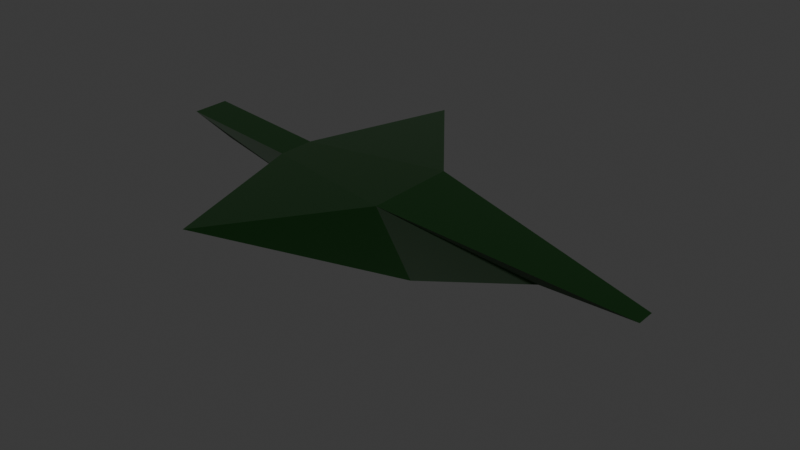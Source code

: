 # Source: Friendly_Ship.blend  (saved by Blender 5.0.119; exported with 4.5.12 LTS)
import bpy
from mathutils import Matrix  # noqa: F401  (used for matrix-valued properties, if any)

bpy.ops.wm.read_factory_settings(use_empty=True)
scene = bpy.context.scene
scene.name = 'Scene'

# ---- collections
col_collection = bpy.data.collections.new('Collection'); scene.collection.children.link(col_collection)

# ---- materials (node trees are filled in below, after node groups)
mat_ship = bpy.data.materials.new('Ship')

# ---- material node trees
mat_ship.use_nodes = True; mat_ship.node_tree.nodes.clear()
_N = mat_ship.node_tree.nodes; _L = mat_ship.node_tree.links
n0 = _N.new('ShaderNodeBsdfPrincipled'); n0.name = 'Principled BSDF'; n0.location = (-200, 100)
n0.inputs[0].default_value = (0.0, 0.0602, 0.0003383, 1.0)
n0.inputs[1].default_value = 0.9
n0.inputs[2].default_value = 0.6
n0.inputs[3].default_value = 1.7
n0.inputs[13].default_value = 0.5444
n0.inputs[14].default_value = (1.0, 0.9899, 0.9598, 1.0)
n0.inputs[24].default_value = 0.07509
n1 = _N.new('ShaderNodeOutputMaterial'); n1.name = 'Material Output'; n1.location = (200, 100)
_L.new(n0.outputs[0], n1.inputs[0])
n1.is_active_output = True

# ---- world
world_world = bpy.data.worlds.new('World'); scene.world = world_world
world_world.use_nodes = True; world_world.node_tree.nodes.clear()
_N = world_world.node_tree.nodes; _L = world_world.node_tree.links
n0 = _N.new('ShaderNodeOutputWorld'); n0.name = 'World Output'; n0.location = (200, 100)
n1 = _N.new('ShaderNodeBackground'); n1.name = 'Background'; n1.location = (-200, 100)
n1.inputs[0].default_value = (0.05088, 0.05088, 0.05088, 1.0)
_L.new(n1.outputs[0], n0.inputs[0])
n0.is_active_output = True
world_world.color = (0.05088, 0.05088, 0.05088)
world_world.sun_shadow_jitter_overblur = 0.0

# ---- meshes
me_cube_001 = bpy.data.meshes.new('Cube.001')
me_cube_001.from_pydata([(-2.0, 0.0, 0.1962), (-2.0, -0.4038, 1.004), (-2.0, 0.4038, 1.004), (1.0, 0.0, -1.0), (1.0, -1.0, 1.0), (1.0, 1.0, 1.0), (6.009, 0.2058, 0.14), (3.904, 2.98e-08, -0.008353), (6.009, -0.2058, 0.14), (-1.104, 3.742, 0.9188), (-1.104, -3.742, 0.9188), (-3.983, -2.98e-08, 0.6898), (-4.545, -0.4038, 1.269), (-4.545, 0.4038, 1.269)], [], [(1, 2, 13, 12), (5, 3, 9), (5, 4, 8, 6), (4, 1, 10), (5, 2, 1, 4), (7, 6, 8), (3, 5, 6, 7), (4, 3, 7, 8), (3, 0, 9), (2, 5, 9), (0, 2, 9), (3, 4, 10), (1, 0, 10), (0, 3, 10), (11, 12, 13), (2, 0, 11, 13), (0, 1, 12, 11)])
_uv = me_cube_001.uv_layers.new(name='UVMap')
_uv.uv.foreach_set('vector', [0.5603, 0.7588, 0.6368, 0.7588, 0.6368, 1.0, 0.5603, 1.0, 0.6399, 0.5038, 0.4504, 0.5985, 0.6322, 0.2439, 0.6933, 0.4746, 0.5038, 0.4746, 0.579, 0.0, 0.618, 0.0, 0.5038, 0.4746, 0.5603, 0.7588, 0.2439, 0.674, 0.6933, 0.4746, 0.6368, 0.7588, 0.5603, 0.7588, 0.5038, 0.4746, 0.5985, 0.1995, 0.618, 0.0, 0.579, 0.0, 0.4504, 0.4746, 0.6399, 0.4746, 0.5585, 0.0, 0.5444, 0.1995, 0.6399, 0.4746, 0.4504, 0.4746, 0.5444, 0.1995, 0.5585, 0.0, 0.5985, 0.4746, 0.5985, 0.7588, 0.9531, 0.674, 0.6368, 0.7588, 0.6933, 0.4746, 0.9531, 0.674, 0.5638, 0.5985, 0.6403, 0.5603, 0.6322, 0.2439, 0.4504, 0.5985, 0.6399, 0.6933, 0.6322, 0.9531, 0.6403, 0.6368, 0.5638, 0.5985, 0.6322, 0.9531, 0.5985, 0.7588, 0.5985, 0.4746, 0.2439, 0.674, 0.6105, 0.5985, 0.6654, 0.6368, 0.6654, 0.5603, 0.6403, 0.7588, 0.5638, 0.7588, 0.6105, 0.9467, 0.6654, 1.0, 0.5638, 0.7588, 0.6403, 0.7588, 0.6654, 1.0, 0.6105, 0.9467])
me_cube_001.materials.append(mat_ship)
me_cube_001.update()

# ---- objects
ob_friendly_space_fighter = bpy.data.objects.new('Friendly Space Fighter', me_cube_001)

# ---- transforms, parenting, visibility, modifiers, constraints
ob_friendly_space_fighter.location = (0.0, 0.0, 0.0)
ob_friendly_space_fighter.scale = (0.03, 0.03, 0.03)

# ---- collection membership
col_collection.objects.link(ob_friendly_space_fighter)

# ---- scene / render settings (as saved in the file)
scene.frame_start = 1; scene.frame_end = 250; scene.frame_set(1)
scene.render.engine = 'BLENDER_EEVEE_NEXT'
scene.render.bake_bias = 0.0
scene.render.bake_samples = 0
scene.cycles.sampling_pattern = 'TABULATED_SOBOL'
scene.eevee.use_volume_custom_range = False
bpy.context.view_layer.update()

# ---- added for rendering (the .blend has no active camera and no usable light): camera, sun
cam_auto = bpy.data.cameras.new('AutoCamera')
cam_auto.lens = 50.0
cam_auto.sensor_width = 36.0
cam_auto.clip_end = 1000.0
ob_auto_camera = bpy.data.objects.new('AutoCamera', cam_auto)
scene.collection.objects.link(ob_auto_camera)
ob_auto_camera.location = (0.38658, -0.43755, 0.295734)
ob_auto_camera.rotation_euler = (1.09748, -7.21219e-08, 0.694738)
scene.camera = ob_auto_camera
light_auto_sun = bpy.data.lights.new('AutoSun', 'SUN')
light_auto_sun.energy = 3.0
light_auto_sun.angle = 0.0523599
ob_auto_sun = bpy.data.objects.new('AutoSun', light_auto_sun)
scene.collection.objects.link(ob_auto_sun)
ob_auto_sun.rotation_euler = (0.872665, 0.174533, 0.523599)
bpy.context.view_layer.update()
